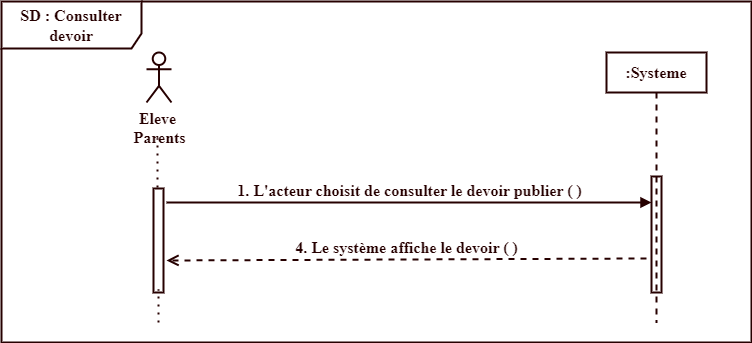

The diagram above was exported from draw.io. Its source (the exported page's mxGraphModel, read from the mxfile embedded in the PNG):
<mxGraphModel dx="1434" dy="870" grid="1" gridSize="10" guides="1" tooltips="1" connect="1" arrows="1" fold="1" page="1" pageScale="1" pageWidth="850" pageHeight="1100" math="0" shadow="0">
  <root>
    <mxCell id="0" />
    <mxCell id="1" parent="0" />
    <mxCell id="lbzxAo54iLsZ4t0bkpnZ-1" value="&lt;font style=&quot;font-size: 16px;&quot;&gt;SD : Consulter devoir&lt;/font&gt;" style="shape=umlFrame;whiteSpace=wrap;html=1;pointerEvents=0;width=140;height=47;fillColor=none;strokeWidth=2;fontStyle=1;labelBackgroundColor=none;strokeColor=#260000;fontColor=#260000;fontFamily=Times New Roman;fontSize=16;" parent="1" vertex="1">
      <mxGeometry x="50" y="69" width="750" height="341" as="geometry" />
    </mxCell>
    <mxCell id="lbzxAo54iLsZ4t0bkpnZ-2" value="&lt;font style=&quot;font-size: 16px;&quot;&gt;&lt;font style=&quot;font-size: 16px;&quot;&gt;:&lt;/font&gt;Systeme&lt;/font&gt;" style="shape=umlLifeline;perimeter=lifelinePerimeter;whiteSpace=wrap;html=1;container=1;dropTarget=0;collapsible=0;recursiveResize=0;outlineConnect=0;portConstraint=eastwest;newEdgeStyle={&quot;curved&quot;:0,&quot;rounded&quot;:0};fillColor=none;strokeWidth=2;fontStyle=1;labelBackgroundColor=none;strokeColor=#260000;fontColor=#260000;fontFamily=Times New Roman;fontSize=16;" parent="1" vertex="1">
      <mxGeometry x="655" y="120" width="100" height="270" as="geometry" />
    </mxCell>
    <mxCell id="lbzxAo54iLsZ4t0bkpnZ-3" value="" style="html=1;points=[[0,0,0,0,5],[0,1,0,0,-5],[1,0,0,0,5],[1,1,0,0,-5]];perimeter=orthogonalPerimeter;outlineConnect=0;targetShapes=umlLifeline;portConstraint=eastwest;newEdgeStyle={&quot;curved&quot;:0,&quot;rounded&quot;:0};fillColor=none;strokeWidth=2;fontStyle=1;labelBackgroundColor=none;strokeColor=#260000;fontColor=#260000;fontFamily=Times New Roman;fontSize=16;" parent="lbzxAo54iLsZ4t0bkpnZ-2" vertex="1">
      <mxGeometry x="45" y="124" width="10" height="116" as="geometry" />
    </mxCell>
    <mxCell id="lbzxAo54iLsZ4t0bkpnZ-4" value="&lt;font style=&quot;font-size: 16px;&quot;&gt;Eleve&amp;nbsp;&lt;br style=&quot;font-size: 16px;&quot;&gt;&lt;/font&gt;&lt;div style=&quot;font-size: 16px;&quot;&gt;&lt;font style=&quot;font-size: 16px;&quot;&gt;Parents&lt;/font&gt;&lt;/div&gt;" style="shape=umlActor;verticalLabelPosition=bottom;verticalAlign=top;html=1;fillColor=none;strokeWidth=2;fontStyle=1;labelBackgroundColor=none;strokeColor=#260000;fontColor=#260000;fontFamily=Times New Roman;fontSize=16;" parent="1" vertex="1">
      <mxGeometry x="195" y="120" width="25" height="50" as="geometry" />
    </mxCell>
    <mxCell id="lbzxAo54iLsZ4t0bkpnZ-5" value="" style="endArrow=none;dashed=1;html=1;dashPattern=1 3;strokeWidth=2;rounded=0;fillColor=none;fontStyle=1;labelBackgroundColor=none;strokeColor=#260000;fontColor=#260000;fontFamily=Times New Roman;fontSize=16;" parent="1" edge="1">
      <mxGeometry width="50" height="50" relative="1" as="geometry">
        <mxPoint x="206" y="255" as="sourcePoint" />
        <mxPoint x="206" y="206" as="targetPoint" />
        <Array as="points" />
      </mxGeometry>
    </mxCell>
    <mxCell id="lbzxAo54iLsZ4t0bkpnZ-6" value="" style="html=1;points=[[0,0,0,0,5],[0,1,0,0,-5],[1,0,0,0,5],[1,1,0,0,-5]];perimeter=orthogonalPerimeter;outlineConnect=0;targetShapes=umlLifeline;portConstraint=eastwest;newEdgeStyle={&quot;curved&quot;:0,&quot;rounded&quot;:0};fillColor=none;strokeWidth=2;fontStyle=1;labelBackgroundColor=none;strokeColor=#260000;fontColor=#260000;fontFamily=Times New Roman;fontSize=16;" parent="1" vertex="1">
      <mxGeometry x="202" y="256" width="10" height="104" as="geometry" />
    </mxCell>
    <mxCell id="lbzxAo54iLsZ4t0bkpnZ-7" value="&lt;font style=&quot;font-size: 16px;&quot;&gt;&lt;font style=&quot;font-size: 16px;&quot;&gt;&lt;font style=&quot;font-size: 16px;&quot;&gt;1.&lt;/font&gt;&lt;/font&gt;&amp;nbsp;L'acteur choisit de consulter le devoir publier&amp;nbsp;&lt;font style=&quot;font-size: 16px;&quot;&gt;&lt;font style=&quot;font-size: 16px;&quot;&gt;( )&lt;/font&gt;&lt;/font&gt;&lt;/font&gt;" style="html=1;verticalAlign=bottom;endArrow=block;curved=0;rounded=0;fillColor=none;strokeWidth=2;fontStyle=1;labelBackgroundColor=none;strokeColor=#260000;fontColor=#260000;fontFamily=Times New Roman;fontSize=16;" parent="1" edge="1">
      <mxGeometry width="80" relative="1" as="geometry">
        <mxPoint x="215" y="270" as="sourcePoint" />
        <mxPoint x="700" y="270" as="targetPoint" />
      </mxGeometry>
    </mxCell>
    <mxCell id="lbzxAo54iLsZ4t0bkpnZ-10" value="&lt;font style=&quot;font-size: 16px;&quot;&gt;4. Le système affiche le devoir ( )&lt;/font&gt;&lt;font style=&quot;font-size: 16px;&quot;&gt;&lt;br style=&quot;font-size: 16px;&quot;&gt;&lt;/font&gt;" style="html=1;verticalAlign=bottom;endArrow=open;dashed=1;endSize=8;curved=0;rounded=0;fillColor=none;strokeWidth=2;fontStyle=1;labelBackgroundColor=none;strokeColor=#260000;fontColor=#260000;fontFamily=Times New Roman;fontSize=16;" parent="1" edge="1">
      <mxGeometry relative="1" as="geometry">
        <mxPoint x="695" y="326" as="sourcePoint" />
        <mxPoint x="215" y="328" as="targetPoint" />
      </mxGeometry>
    </mxCell>
    <mxCell id="lbzxAo54iLsZ4t0bkpnZ-11" value="" style="endArrow=none;dashed=1;html=1;dashPattern=1 3;strokeWidth=2;rounded=0;fillColor=none;fontStyle=1;labelBackgroundColor=none;strokeColor=#260000;fontColor=#260000;fontFamily=Times New Roman;fontSize=16;" parent="1" edge="1">
      <mxGeometry width="50" height="50" relative="1" as="geometry">
        <mxPoint x="207" y="390" as="sourcePoint" />
        <mxPoint x="207" y="357" as="targetPoint" />
        <Array as="points" />
      </mxGeometry>
    </mxCell>
  </root>
</mxGraphModel>